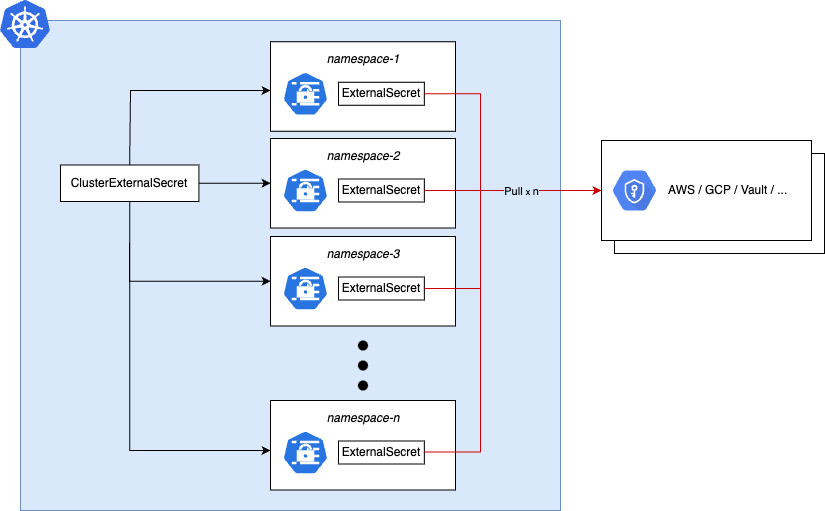

The diagram above was exported from draw.io. Its source (the exported page's mxGraphModel, read from the mxfile embedded in the PNG):
<mxGraphModel dx="510" dy="605" grid="1" gridSize="10" guides="1" tooltips="1" connect="1" arrows="1" fold="1" page="1" pageScale="1" pageWidth="850" pageHeight="1100" math="0" shadow="0">
  <root>
    <mxCell id="g-vbnRHEd7JeOrGF2uE1-0" />
    <mxCell id="g-vbnRHEd7JeOrGF2uE1-1" parent="g-vbnRHEd7JeOrGF2uE1-0" />
    <mxCell id="140" value="" style="rounded=0;whiteSpace=wrap;html=1;fillColor=light-dark(#DAE8FC,#DAE8FC);strokeColor=#6c8ebf;" parent="g-vbnRHEd7JeOrGF2uE1-1" vertex="1">
      <mxGeometry x="20" y="460" width="540" height="490" as="geometry" />
    </mxCell>
    <mxCell id="141" value="" style="aspect=fixed;html=1;points=[];align=center;image;fontSize=12;image=img/lib/mscae/Kubernetes.svg;" parent="g-vbnRHEd7JeOrGF2uE1-1" vertex="1">
      <mxGeometry y="440" width="50" height="48" as="geometry" />
    </mxCell>
    <mxCell id="143" value="" style="rounded=0;whiteSpace=wrap;html=1;strokeColor=light-dark(#000000,#000000);fillColor=light-dark(#FFFFFF,#FFFFFF);fontColor=light-dark(#000000,#000000);" parent="g-vbnRHEd7JeOrGF2uE1-1" vertex="1">
      <mxGeometry x="270" y="481.25" width="185" height="89.5" as="geometry" />
    </mxCell>
    <mxCell id="144" value="" style="html=1;dashed=0;whitespace=wrap;fillColor=#2875E2;strokeColor=light-dark(#FFFFFF,#FFFFFF);points=[[0.005,0.63,0],[0.1,0.2,0],[0.9,0.2,0],[0.5,0,0],[0.995,0.63,0],[0.72,0.99,0],[0.5,1,0],[0.28,0.99,0]];shape=mxgraph.kubernetes.icon;prIcon=secret" parent="g-vbnRHEd7JeOrGF2uE1-1" vertex="1">
      <mxGeometry x="282" y="511.25" width="45.83" height="44" as="geometry" />
    </mxCell>
    <mxCell id="145" value="namespace-1" style="text;html=1;strokeColor=none;fillColor=none;align=center;verticalAlign=middle;whiteSpace=wrap;rounded=0;fontStyle=2;fontColor=light-dark(#000000,#000000);" parent="g-vbnRHEd7JeOrGF2uE1-1" vertex="1">
      <mxGeometry x="312.5" y="489.25" width="100" height="20" as="geometry" />
    </mxCell>
    <mxCell id="149" value="" style="group;strokeColor=none;fillColor=none;container=0;" parent="g-vbnRHEd7JeOrGF2uE1-1" connectable="0" vertex="1">
      <mxGeometry x="601" y="580" width="223" height="113" as="geometry" />
    </mxCell>
    <mxCell id="150" value="ExternalSecret" style="text;html=1;whiteSpace=wrap;strokeColor=light-dark(#000000,#000000);fillColor=none;align=center;verticalAlign=middle;rounded=0;fontColor=light-dark(#000000,#000000);" parent="g-vbnRHEd7JeOrGF2uE1-1" vertex="1">
      <mxGeometry x="338" y="521.75" width="85.83" height="23" as="geometry" />
    </mxCell>
    <mxCell id="151" value="" style="rounded=0;whiteSpace=wrap;html=1;strokeColor=light-dark(#000000,#000000);fillColor=light-dark(#FFFFFF,#FFFFFF);fontColor=light-dark(#000000,#000000);" parent="g-vbnRHEd7JeOrGF2uE1-1" vertex="1">
      <mxGeometry x="270" y="578" width="185" height="89.5" as="geometry" />
    </mxCell>
    <mxCell id="152" value="" style="html=1;dashed=0;whitespace=wrap;fillColor=#2875E2;strokeColor=light-dark(#FFFFFF,#FFFFFF);points=[[0.005,0.63,0],[0.1,0.2,0],[0.9,0.2,0],[0.5,0,0],[0.995,0.63,0],[0.72,0.99,0],[0.5,1,0],[0.28,0.99,0]];shape=mxgraph.kubernetes.icon;prIcon=secret" parent="g-vbnRHEd7JeOrGF2uE1-1" vertex="1">
      <mxGeometry x="282" y="608" width="45.83" height="44" as="geometry" />
    </mxCell>
    <mxCell id="153" value="namespace-2" style="text;html=1;strokeColor=none;fillColor=none;align=center;verticalAlign=middle;whiteSpace=wrap;rounded=0;fontStyle=2;fontColor=light-dark(#000000,#000000);" parent="g-vbnRHEd7JeOrGF2uE1-1" vertex="1">
      <mxGeometry x="312.5" y="586" width="100" height="20" as="geometry" />
    </mxCell>
    <mxCell id="154" value="ExternalSecret" style="text;html=1;whiteSpace=wrap;strokeColor=light-dark(#000000,#000000);fillColor=none;align=center;verticalAlign=middle;rounded=0;fontColor=light-dark(#000000,#000000);" parent="g-vbnRHEd7JeOrGF2uE1-1" vertex="1">
      <mxGeometry x="338" y="618.5" width="85.83" height="23" as="geometry" />
    </mxCell>
    <mxCell id="155" value="" style="rounded=0;whiteSpace=wrap;html=1;strokeColor=light-dark(#000000,#000000);fillColor=light-dark(#FFFFFF,#FFFFFF);fontColor=light-dark(#000000,#000000);" parent="g-vbnRHEd7JeOrGF2uE1-1" vertex="1">
      <mxGeometry x="270" y="840" width="185" height="89.5" as="geometry" />
    </mxCell>
    <mxCell id="156" value="" style="html=1;dashed=0;whitespace=wrap;fillColor=#2875E2;strokeColor=light-dark(#FFFFFF,#FFFFFF);points=[[0.005,0.63,0],[0.1,0.2,0],[0.9,0.2,0],[0.5,0,0],[0.995,0.63,0],[0.72,0.99,0],[0.5,1,0],[0.28,0.99,0]];shape=mxgraph.kubernetes.icon;prIcon=secret" parent="g-vbnRHEd7JeOrGF2uE1-1" vertex="1">
      <mxGeometry x="282" y="870" width="45.83" height="44" as="geometry" />
    </mxCell>
    <mxCell id="157" value="namespace-n" style="text;html=1;strokeColor=none;fillColor=none;align=center;verticalAlign=middle;whiteSpace=wrap;rounded=0;fontStyle=2;fontColor=light-dark(#000000,#000000);" parent="g-vbnRHEd7JeOrGF2uE1-1" vertex="1">
      <mxGeometry x="312.5" y="848" width="100" height="20" as="geometry" />
    </mxCell>
    <mxCell id="158" value="ExternalSecret" style="text;html=1;whiteSpace=wrap;strokeColor=light-dark(#000000,#000000);fillColor=none;align=center;verticalAlign=middle;rounded=0;fontColor=light-dark(#000000,#000000);" parent="g-vbnRHEd7JeOrGF2uE1-1" vertex="1">
      <mxGeometry x="338" y="880.5" width="85.83" height="23" as="geometry" />
    </mxCell>
    <mxCell id="159" value="" style="rounded=0;whiteSpace=wrap;html=1;strokeColor=light-dark(#000000,#000000);fillColor=light-dark(#FFFFFF,#FFFFFF);fontColor=light-dark(#000000,#000000);" parent="g-vbnRHEd7JeOrGF2uE1-1" vertex="1">
      <mxGeometry x="270" y="676" width="185" height="89.5" as="geometry" />
    </mxCell>
    <mxCell id="160" value="" style="html=1;dashed=0;whitespace=wrap;fillColor=#2875E2;strokeColor=light-dark(#FFFFFF,#FFFFFF);points=[[0.005,0.63,0],[0.1,0.2,0],[0.9,0.2,0],[0.5,0,0],[0.995,0.63,0],[0.72,0.99,0],[0.5,1,0],[0.28,0.99,0]];shape=mxgraph.kubernetes.icon;prIcon=secret" parent="g-vbnRHEd7JeOrGF2uE1-1" vertex="1">
      <mxGeometry x="282" y="706" width="45.83" height="44" as="geometry" />
    </mxCell>
    <mxCell id="161" value="namespace-3" style="text;html=1;strokeColor=none;fillColor=none;align=center;verticalAlign=middle;whiteSpace=wrap;rounded=0;fontStyle=2;fontColor=light-dark(#000000,#000000);" parent="g-vbnRHEd7JeOrGF2uE1-1" vertex="1">
      <mxGeometry x="312.5" y="684" width="100" height="20" as="geometry" />
    </mxCell>
    <mxCell id="162" value="ExternalSecret" style="text;html=1;whiteSpace=wrap;strokeColor=light-dark(#000000,#000000);fillColor=none;align=center;verticalAlign=middle;rounded=0;fontColor=light-dark(#000000,#000000);" parent="g-vbnRHEd7JeOrGF2uE1-1" vertex="1">
      <mxGeometry x="338" y="716.5" width="85.83" height="23" as="geometry" />
    </mxCell>
    <mxCell id="163" value="&amp;nbsp; &amp;nbsp; &amp;nbsp; &amp;nbsp; &amp;nbsp; &amp;nbsp; &amp;nbsp;AWS / GCP / Vault / ..." style="rounded=0;whiteSpace=wrap;html=1;strokeColor=light-dark(#000000,#000000);align=center;verticalAlign=middle;fontFamily=Helvetica;fontSize=12;fontColor=light-dark(#000000,#000000);fillColor=light-dark(#FFFFFF,#FFFFFF);" parent="g-vbnRHEd7JeOrGF2uE1-1" vertex="1">
      <mxGeometry x="614" y="593" width="210" height="100" as="geometry" />
    </mxCell>
    <mxCell id="164" value="&amp;nbsp; &amp;nbsp; &amp;nbsp; &amp;nbsp; &amp;nbsp; &amp;nbsp; &amp;nbsp;AWS / GCP / Vault / ..." style="rounded=0;whiteSpace=wrap;html=1;strokeColor=light-dark(#000000,#000000);align=center;verticalAlign=middle;fontFamily=Helvetica;fontSize=12;fontColor=light-dark(#000000,#000000);fillColor=light-dark(#FFFFFF,#FFFFFF);" parent="g-vbnRHEd7JeOrGF2uE1-1" vertex="1">
      <mxGeometry x="601" y="580" width="210" height="100" as="geometry" />
    </mxCell>
    <mxCell id="165" value="" style="html=1;fillColor=#5184F3;strokeColor=none;verticalAlign=top;labelPosition=center;verticalLabelPosition=bottom;align=center;spacingTop=-6;fontSize=11;fontStyle=1;fontColor=#999999;shape=mxgraph.gcp2.hexIcon;prIcon=key_management_service" parent="g-vbnRHEd7JeOrGF2uE1-1" vertex="1">
      <mxGeometry x="601" y="600.75" width="66" height="58.5" as="geometry" />
    </mxCell>
    <mxCell id="166" value="ClusterExternalSecret" style="text;html=1;whiteSpace=wrap;strokeColor=light-dark(#000000,#000000);fillColor=light-dark(#FFFFFF,#FFFFFF);align=center;verticalAlign=middle;rounded=0;fontColor=light-dark(#000000,#000000);" parent="g-vbnRHEd7JeOrGF2uE1-1" vertex="1">
      <mxGeometry x="60" y="604.5" width="138.41" height="36.5" as="geometry" />
    </mxCell>
    <mxCell id="173" style="edgeStyle=orthogonalEdgeStyle;rounded=0;orthogonalLoop=1;jettySize=auto;html=1;exitX=0.5;exitY=1;exitDx=0;exitDy=0;strokeColor=light-dark(#000000,#000000);entryX=0;entryY=0.5;entryDx=0;entryDy=0;" parent="g-vbnRHEd7JeOrGF2uE1-1" source="166" target="159" edge="1">
      <mxGeometry relative="1" as="geometry">
        <Array as="points">
          <mxPoint x="129" y="660" />
          <mxPoint x="129" y="725" />
        </Array>
        <mxPoint x="80" y="688" as="sourcePoint" />
        <mxPoint x="245" y="727" as="targetPoint" />
      </mxGeometry>
    </mxCell>
    <mxCell id="175" style="edgeStyle=orthogonalEdgeStyle;rounded=0;orthogonalLoop=1;jettySize=auto;html=1;exitX=0.5;exitY=1;exitDx=0;exitDy=0;strokeColor=light-dark(#000000,#000000);" parent="g-vbnRHEd7JeOrGF2uE1-1" source="166" edge="1">
      <mxGeometry relative="1" as="geometry">
        <Array as="points">
          <mxPoint x="129" y="890" />
        </Array>
        <mxPoint x="120" y="810" as="sourcePoint" />
        <mxPoint x="270" y="890" as="targetPoint" />
      </mxGeometry>
    </mxCell>
    <mxCell id="177" style="edgeStyle=orthogonalEdgeStyle;rounded=0;orthogonalLoop=1;jettySize=auto;html=1;exitX=0.5;exitY=0;exitDx=0;exitDy=0;strokeColor=light-dark(#000000,#000000);" parent="g-vbnRHEd7JeOrGF2uE1-1" source="166" edge="1">
      <mxGeometry relative="1" as="geometry">
        <Array as="points">
          <mxPoint x="129" y="600" />
          <mxPoint x="130" y="600" />
          <mxPoint x="130" y="530" />
        </Array>
        <mxPoint x="127.72499999999992" y="606.5" as="sourcePoint" />
        <mxPoint x="270" y="530" as="targetPoint" />
      </mxGeometry>
    </mxCell>
    <mxCell id="178" style="edgeStyle=orthogonalEdgeStyle;rounded=0;orthogonalLoop=1;jettySize=auto;html=1;strokeColor=light-dark(#000000,#000000);entryX=0;entryY=0.5;entryDx=0;entryDy=0;exitX=1;exitY=0.5;exitDx=0;exitDy=0;" parent="g-vbnRHEd7JeOrGF2uE1-1" source="166" target="151" edge="1">
      <mxGeometry relative="1" as="geometry">
        <Array as="points" />
        <mxPoint x="200" y="710" as="sourcePoint" />
        <mxPoint x="262.32" y="633.5" as="targetPoint" />
      </mxGeometry>
    </mxCell>
    <mxCell id="179" value="" style="shape=ellipse;fillColor=#000000;strokeColor=none;html=1;sketch=0;" parent="g-vbnRHEd7JeOrGF2uE1-1" vertex="1">
      <mxGeometry x="357.5" y="780" width="10" height="10" as="geometry" />
    </mxCell>
    <mxCell id="180" value="" style="shape=ellipse;fillColor=#000000;strokeColor=none;html=1;sketch=0;" parent="g-vbnRHEd7JeOrGF2uE1-1" vertex="1">
      <mxGeometry x="357.5" y="800" width="10" height="10" as="geometry" />
    </mxCell>
    <mxCell id="181" value="" style="shape=ellipse;fillColor=#000000;strokeColor=none;html=1;sketch=0;" parent="g-vbnRHEd7JeOrGF2uE1-1" vertex="1">
      <mxGeometry x="357.5" y="820" width="10" height="10" as="geometry" />
    </mxCell>
    <mxCell id="182" style="edgeStyle=orthogonalEdgeStyle;rounded=0;orthogonalLoop=1;jettySize=auto;html=1;exitX=1;exitY=0.5;exitDx=0;exitDy=0;strokeColor=light-dark(#CC0000,#000000);entryX=0;entryY=0.5;entryDx=0;entryDy=0;" parent="g-vbnRHEd7JeOrGF2uE1-1" source="150" target="164" edge="1">
      <mxGeometry relative="1" as="geometry">
        <Array as="points">
          <mxPoint x="480" y="533" />
          <mxPoint x="480" y="630" />
        </Array>
        <mxPoint x="550.0049999999999" y="571.5" as="sourcePoint" />
        <mxPoint x="540" y="640" as="targetPoint" />
      </mxGeometry>
    </mxCell>
    <mxCell id="183" style="edgeStyle=orthogonalEdgeStyle;rounded=0;orthogonalLoop=1;jettySize=auto;html=1;exitX=1;exitY=0.5;exitDx=0;exitDy=0;strokeColor=light-dark(#CC0000,#000000);entryX=0;entryY=0.5;entryDx=0;entryDy=0;" parent="g-vbnRHEd7JeOrGF2uE1-1" source="154" target="164" edge="1">
      <mxGeometry relative="1" as="geometry">
        <Array as="points">
          <mxPoint x="540" y="630" />
          <mxPoint x="540" y="630" />
        </Array>
        <mxPoint x="425" y="630" as="sourcePoint" />
        <mxPoint x="591" y="727" as="targetPoint" />
      </mxGeometry>
    </mxCell>
    <mxCell id="184" style="edgeStyle=orthogonalEdgeStyle;rounded=0;orthogonalLoop=1;jettySize=auto;html=1;exitX=1;exitY=0.5;exitDx=0;exitDy=0;strokeColor=light-dark(#CC0000,#000000);entryX=0;entryY=0.5;entryDx=0;entryDy=0;" parent="g-vbnRHEd7JeOrGF2uE1-1" source="162" target="164" edge="1">
      <mxGeometry relative="1" as="geometry">
        <Array as="points">
          <mxPoint x="480" y="728" />
          <mxPoint x="480" y="630" />
        </Array>
        <mxPoint x="423.83" y="731.5699999999999" as="sourcePoint" />
        <mxPoint x="588.83" y="731.5699999999999" as="targetPoint" />
      </mxGeometry>
    </mxCell>
    <mxCell id="185" style="edgeStyle=orthogonalEdgeStyle;rounded=0;orthogonalLoop=1;jettySize=auto;html=1;exitX=1;exitY=0.5;exitDx=0;exitDy=0;strokeColor=light-dark(#CC0000,#000000);entryX=0;entryY=0.5;entryDx=0;entryDy=0;" parent="g-vbnRHEd7JeOrGF2uE1-1" target="164" edge="1">
      <mxGeometry relative="1" as="geometry">
        <Array as="points">
          <mxPoint x="480" y="892" />
          <mxPoint x="480" y="630" />
        </Array>
        <mxPoint x="423.83" y="891.5699999999999" as="sourcePoint" />
        <mxPoint x="650" y="630" as="targetPoint" />
      </mxGeometry>
    </mxCell>
    <mxCell id="186" value="Pull &lt;font style=&quot;font-size: 9px;&quot;&gt;x&amp;nbsp;&lt;/font&gt;n" style="edgeLabel;html=1;align=center;verticalAlign=middle;resizable=0;points=[];labelBackgroundColor=#DAE8FC;" parent="185" vertex="1" connectable="0">
      <mxGeometry x="0.6897" y="-2" relative="1" as="geometry">
        <mxPoint x="-13" y="-2" as="offset" />
      </mxGeometry>
    </mxCell>
  </root>
</mxGraphModel>